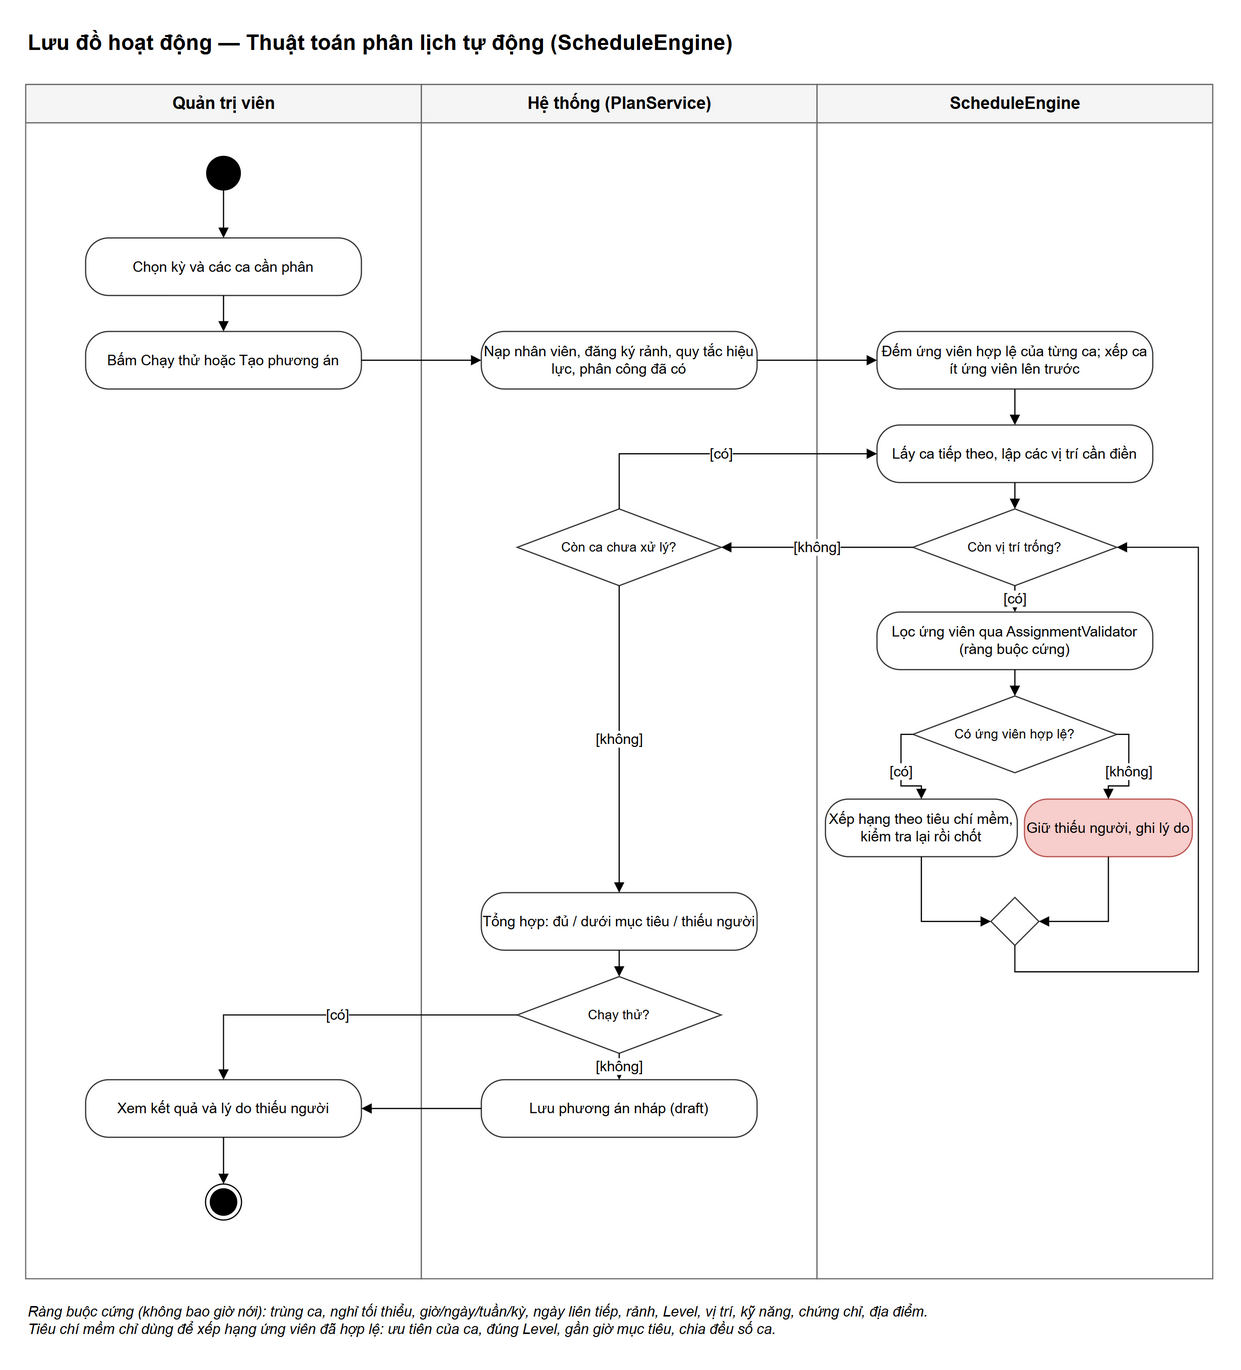

The diagram above was exported from draw.io. Its source (the exported page's mxGraphModel, read from the mxfile embedded in the PNG):
<mxGraphModel grid="0" page="0" math="0" shadow="0">
  <root>
    <mxCell id="0" />
    <mxCell id="1" parent="0" />
    <mxCell id="v1" value="Lưu đồ hoạt động — Thuật toán phân lịch tự động (ScheduleEngine)" style="text;html=1;fontSize=18;fontStyle=1;align=left;verticalAlign=middle;" vertex="1" parent="1">
      <mxGeometry x="0" y="-50" width="990" height="30" as="geometry" />
    </mxCell>
    <mxCell id="v2" value="Quản trị viên" style="swimlane;startSize=32;html=1;fontSize=14;fontStyle=1;fillColor=#f5f5f5;strokeColor=#666666;swimlaneFillColor=#ffffff;" vertex="1" parent="1">
      <mxGeometry x="0" y="0" width="330" height="996" as="geometry" />
    </mxCell>
    <mxCell id="v3" value="Hệ thống (PlanService)" style="swimlane;startSize=32;html=1;fontSize=14;fontStyle=1;fillColor=#f5f5f5;strokeColor=#666666;swimlaneFillColor=#ffffff;" vertex="1" parent="1">
      <mxGeometry x="330" y="0" width="330" height="996" as="geometry" />
    </mxCell>
    <mxCell id="v4" value="ScheduleEngine" style="swimlane;startSize=32;html=1;fontSize=14;fontStyle=1;fillColor=#f5f5f5;strokeColor=#666666;swimlaneFillColor=#ffffff;" vertex="1" parent="1">
      <mxGeometry x="660" y="0" width="330" height="996" as="geometry" />
    </mxCell>
    <mxCell id="v5" value="" style="ellipse;fillColor=#000000;strokeColor=#000000;html=1;" vertex="1" parent="1">
      <mxGeometry x="151" y="60" width="28" height="28" as="geometry" />
    </mxCell>
    <mxCell id="v6" value="Chọn kỳ và các ca cần phân" style="rounded=1;arcSize=40;whiteSpace=wrap;html=1;fontSize=12;fillColor=#ffffff;strokeColor=#333333;" vertex="1" parent="1">
      <mxGeometry x="50" y="128" width="230" height="48" as="geometry" />
    </mxCell>
    <mxCell id="v7" value="Bấm Chạy thử hoặc Tạo phương án" style="rounded=1;arcSize=40;whiteSpace=wrap;html=1;fontSize=12;fillColor=#ffffff;strokeColor=#333333;" vertex="1" parent="1">
      <mxGeometry x="50" y="206" width="230" height="48" as="geometry" />
    </mxCell>
    <mxCell id="v8" value="Nạp nhân viên, đăng ký rảnh, quy tắc hiệu lực, phân công đã có" style="rounded=1;arcSize=40;whiteSpace=wrap;html=1;fontSize=12;fillColor=#ffffff;strokeColor=#333333;" vertex="1" parent="1">
      <mxGeometry x="380" y="206" width="230" height="48" as="geometry" />
    </mxCell>
    <mxCell id="v9" value="Đếm ứng viên hợp lệ của từng ca; xếp ca ít ứng viên lên trước" style="rounded=1;arcSize=40;whiteSpace=wrap;html=1;fontSize=12;fillColor=#ffffff;strokeColor=#333333;" vertex="1" parent="1">
      <mxGeometry x="710" y="206" width="230" height="48" as="geometry" />
    </mxCell>
    <mxCell id="v10" value="Lấy ca tiếp theo, lập các vị trí cần điền" style="rounded=1;arcSize=40;whiteSpace=wrap;html=1;fontSize=12;fillColor=#ffffff;strokeColor=#333333;" vertex="1" parent="1">
      <mxGeometry x="710" y="284" width="230" height="48" as="geometry" />
    </mxCell>
    <mxCell id="v11" value="Còn vị trí trống?" style="rhombus;whiteSpace=wrap;html=1;fontSize=11;fillColor=#ffffff;strokeColor=#333333;" vertex="1" parent="1">
      <mxGeometry x="740" y="354" width="170" height="64" as="geometry" />
    </mxCell>
    <mxCell id="v12" value="Lọc ứng viên qua AssignmentValidator (ràng buộc cứng)" style="rounded=1;arcSize=40;whiteSpace=wrap;html=1;fontSize=12;fillColor=#ffffff;strokeColor=#333333;" vertex="1" parent="1">
      <mxGeometry x="710" y="440" width="230" height="48" as="geometry" />
    </mxCell>
    <mxCell id="v13" value="Có ứng viên hợp lệ?" style="rhombus;whiteSpace=wrap;html=1;fontSize=11;fillColor=#ffffff;strokeColor=#333333;" vertex="1" parent="1">
      <mxGeometry x="740" y="510" width="170" height="64" as="geometry" />
    </mxCell>
    <mxCell id="v14" value="Xếp hạng theo tiêu chí mềm, kiểm tra lại rồi chốt" style="rounded=1;arcSize=40;whiteSpace=wrap;html=1;fontSize=12;fillColor=#ffffff;strokeColor=#333333;" vertex="1" parent="1">
      <mxGeometry x="667" y="596" width="160" height="48" as="geometry" />
    </mxCell>
    <mxCell id="v15" value="Giữ thiếu người, ghi lý do" style="rounded=1;arcSize=40;whiteSpace=wrap;html=1;fontSize=12;fillColor=#f8cecc;strokeColor=#b85450;" vertex="1" parent="1">
      <mxGeometry x="833" y="596" width="140" height="48" as="geometry" />
    </mxCell>
    <mxCell id="v16" value="" style="rhombus;whiteSpace=wrap;html=1;fontSize=11;fillColor=#ffffff;strokeColor=#333333;" vertex="1" parent="1">
      <mxGeometry x="805" y="678" width="40" height="40" as="geometry" />
    </mxCell>
    <mxCell id="v17" value="Còn ca chưa xử lý?" style="rhombus;whiteSpace=wrap;html=1;fontSize=11;fillColor=#ffffff;strokeColor=#333333;" vertex="1" parent="1">
      <mxGeometry x="410" y="354" width="170" height="64" as="geometry" />
    </mxCell>
    <mxCell id="v18" value="Tổng hợp: đủ / dưới mục tiêu / thiếu người" style="rounded=1;arcSize=40;whiteSpace=wrap;html=1;fontSize=12;fillColor=#ffffff;strokeColor=#333333;" vertex="1" parent="1">
      <mxGeometry x="380" y="674" width="230" height="48" as="geometry" />
    </mxCell>
    <mxCell id="v19" value="Chạy thử?" style="rhombus;whiteSpace=wrap;html=1;fontSize=11;fillColor=#ffffff;strokeColor=#333333;" vertex="1" parent="1">
      <mxGeometry x="410" y="744" width="170" height="64" as="geometry" />
    </mxCell>
    <mxCell id="v20" value="Lưu phương án nháp (draft)" style="rounded=1;arcSize=40;whiteSpace=wrap;html=1;fontSize=12;fillColor=#ffffff;strokeColor=#333333;" vertex="1" parent="1">
      <mxGeometry x="380" y="830" width="230" height="48" as="geometry" />
    </mxCell>
    <mxCell id="v21" value="Xem kết quả và lý do thiếu người" style="rounded=1;arcSize=40;whiteSpace=wrap;html=1;fontSize=12;fillColor=#ffffff;strokeColor=#333333;" vertex="1" parent="1">
      <mxGeometry x="50" y="830" width="230" height="48" as="geometry" />
    </mxCell>
    <mxCell id="v22" value="" style="ellipse;shape=endState;fillColor=#000000;strokeColor=#000000;html=1;" vertex="1" parent="1">
      <mxGeometry x="150" y="917" width="30" height="30" as="geometry" />
    </mxCell>
    <mxCell id="e23" value="" style="html=1;fontSize=12;endArrow=block;endFill=1;edgeStyle=orthogonalEdgeStyle;rounded=0;labelBackgroundColor=#ffffff;" edge="1" parent="1" source="v5" target="v6">
      <mxGeometry relative="1" as="geometry" />
    </mxCell>
    <mxCell id="e24" value="" style="html=1;fontSize=12;endArrow=block;endFill=1;edgeStyle=orthogonalEdgeStyle;rounded=0;labelBackgroundColor=#ffffff;" edge="1" parent="1" source="v6" target="v7">
      <mxGeometry relative="1" as="geometry" />
    </mxCell>
    <mxCell id="e25" value="" style="html=1;fontSize=12;endArrow=block;endFill=1;edgeStyle=orthogonalEdgeStyle;rounded=0;labelBackgroundColor=#ffffff;" edge="1" parent="1" source="v7" target="v8">
      <mxGeometry relative="1" as="geometry" />
    </mxCell>
    <mxCell id="e26" value="" style="html=1;fontSize=12;endArrow=block;endFill=1;edgeStyle=orthogonalEdgeStyle;rounded=0;labelBackgroundColor=#ffffff;" edge="1" parent="1" source="v8" target="v9">
      <mxGeometry relative="1" as="geometry" />
    </mxCell>
    <mxCell id="e27" value="" style="html=1;fontSize=12;endArrow=block;endFill=1;edgeStyle=orthogonalEdgeStyle;rounded=0;labelBackgroundColor=#ffffff;" edge="1" parent="1" source="v9" target="v10">
      <mxGeometry relative="1" as="geometry" />
    </mxCell>
    <mxCell id="e28" value="" style="html=1;fontSize=12;endArrow=block;endFill=1;edgeStyle=orthogonalEdgeStyle;rounded=0;labelBackgroundColor=#ffffff;" edge="1" parent="1" source="v10" target="v11">
      <mxGeometry relative="1" as="geometry" />
    </mxCell>
    <mxCell id="e29" value="[có]" style="html=1;fontSize=12;endArrow=block;endFill=1;edgeStyle=orthogonalEdgeStyle;rounded=0;labelBackgroundColor=#ffffff;" edge="1" parent="1" source="v11" target="v12">
      <mxGeometry relative="1" as="geometry" />
    </mxCell>
    <mxCell id="e30" value="" style="html=1;fontSize=12;endArrow=block;endFill=1;edgeStyle=orthogonalEdgeStyle;rounded=0;labelBackgroundColor=#ffffff;" edge="1" parent="1" source="v12" target="v13">
      <mxGeometry relative="1" as="geometry" />
    </mxCell>
    <mxCell id="e31" value="[có]" style="html=1;fontSize=12;endArrow=block;endFill=1;edgeStyle=orthogonalEdgeStyle;rounded=0;labelBackgroundColor=#ffffff;exitX=0;exitY=0.5;exitDx=0;exitDy=0;entryX=0.5;entryY=0;entryDx=0;entryDy=0;" edge="1" parent="1" source="v13" target="v14">
      <mxGeometry relative="1" as="geometry" />
    </mxCell>
    <mxCell id="e32" value="[không]" style="html=1;fontSize=12;endArrow=block;endFill=1;edgeStyle=orthogonalEdgeStyle;rounded=0;labelBackgroundColor=#ffffff;exitX=1;exitY=0.5;exitDx=0;exitDy=0;entryX=0.5;entryY=0;entryDx=0;entryDy=0;" edge="1" parent="1" source="v13" target="v15">
      <mxGeometry relative="1" as="geometry" />
    </mxCell>
    <mxCell id="e33" value="" style="html=1;fontSize=12;endArrow=block;endFill=1;edgeStyle=orthogonalEdgeStyle;rounded=0;labelBackgroundColor=#ffffff;exitX=0.5;exitY=1;exitDx=0;exitDy=0;entryX=0;entryY=0.5;entryDx=0;entryDy=0;" edge="1" parent="1" source="v14" target="v16">
      <mxGeometry relative="1" as="geometry" />
    </mxCell>
    <mxCell id="e34" value="" style="html=1;fontSize=12;endArrow=block;endFill=1;edgeStyle=orthogonalEdgeStyle;rounded=0;labelBackgroundColor=#ffffff;exitX=0.5;exitY=1;exitDx=0;exitDy=0;entryX=1;entryY=0.5;entryDx=0;entryDy=0;" edge="1" parent="1" source="v15" target="v16">
      <mxGeometry relative="1" as="geometry" />
    </mxCell>
    <mxCell id="e35" value="" style="html=1;fontSize=12;endArrow=block;endFill=1;edgeStyle=orthogonalEdgeStyle;rounded=0;labelBackgroundColor=#ffffff;exitX=0.5;exitY=1;exitDx=0;exitDy=0;entryX=1;entryY=0.5;entryDx=0;entryDy=0;" edge="1" parent="1" source="v16" target="v11">
      <mxGeometry relative="1" as="geometry">
        <Array as="points">
          <mxPoint x="825" y="740" />
          <mxPoint x="978" y="740" />
          <mxPoint x="978" y="386" />
        </Array>
      </mxGeometry>
    </mxCell>
    <mxCell id="e36" value="[không]" style="html=1;fontSize=12;endArrow=block;endFill=1;edgeStyle=orthogonalEdgeStyle;rounded=0;labelBackgroundColor=#ffffff;exitX=0;exitY=0.5;exitDx=0;exitDy=0;entryX=1;entryY=0.5;entryDx=0;entryDy=0;" edge="1" parent="1" source="v11" target="v17">
      <mxGeometry relative="1" as="geometry" />
    </mxCell>
    <mxCell id="e37" value="[có]" style="html=1;fontSize=12;endArrow=block;endFill=1;edgeStyle=orthogonalEdgeStyle;rounded=0;labelBackgroundColor=#ffffff;exitX=0.5;exitY=0;exitDx=0;exitDy=0;entryX=0;entryY=0.5;entryDx=0;entryDy=0;" edge="1" parent="1" source="v17" target="v10">
      <mxGeometry relative="1" as="geometry">
        <Array as="points">
          <mxPoint x="495" y="308" />
        </Array>
      </mxGeometry>
    </mxCell>
    <mxCell id="e38" value="[không]" style="html=1;fontSize=12;endArrow=block;endFill=1;edgeStyle=orthogonalEdgeStyle;rounded=0;labelBackgroundColor=#ffffff;" edge="1" parent="1" source="v17" target="v18">
      <mxGeometry relative="1" as="geometry" />
    </mxCell>
    <mxCell id="e39" value="" style="html=1;fontSize=12;endArrow=block;endFill=1;edgeStyle=orthogonalEdgeStyle;rounded=0;labelBackgroundColor=#ffffff;" edge="1" parent="1" source="v18" target="v19">
      <mxGeometry relative="1" as="geometry" />
    </mxCell>
    <mxCell id="e40" value="[không]" style="html=1;fontSize=12;endArrow=block;endFill=1;edgeStyle=orthogonalEdgeStyle;rounded=0;labelBackgroundColor=#ffffff;" edge="1" parent="1" source="v19" target="v20">
      <mxGeometry relative="1" as="geometry" />
    </mxCell>
    <mxCell id="e41" value="[có]" style="html=1;fontSize=12;endArrow=block;endFill=1;edgeStyle=orthogonalEdgeStyle;rounded=0;labelBackgroundColor=#ffffff;exitX=0;exitY=0.5;exitDx=0;exitDy=0;entryX=0.5;entryY=0;entryDx=0;entryDy=0;" edge="1" parent="1" source="v19" target="v21">
      <mxGeometry relative="1" as="geometry" />
    </mxCell>
    <mxCell id="e42" value="" style="html=1;fontSize=12;endArrow=block;endFill=1;edgeStyle=orthogonalEdgeStyle;rounded=0;labelBackgroundColor=#ffffff;" edge="1" parent="1" source="v20" target="v21">
      <mxGeometry relative="1" as="geometry" />
    </mxCell>
    <mxCell id="e43" value="" style="html=1;fontSize=12;endArrow=block;endFill=1;edgeStyle=orthogonalEdgeStyle;rounded=0;labelBackgroundColor=#ffffff;" edge="1" parent="1" source="v21" target="v22">
      <mxGeometry relative="1" as="geometry" />
    </mxCell>
    <mxCell id="v44" value="Ràng buộc cứng (không bao giờ nới): trùng ca, nghỉ tối thiểu, giờ/ngày/tuần/kỳ, ngày liên tiếp, rảnh, Level, vị trí, kỹ năng, chứng chỉ, địa điểm.&lt;br/&gt;Tiêu chí mềm chỉ dùng để xếp hạng ứng viên đã hợp lệ: ưu tiên của ca, đúng Level, gần giờ mục tiêu, chia đều số ca." style="text;html=1;whiteSpace=wrap;fontSize=12;align=left;verticalAlign=top;fontStyle=2;" vertex="1" parent="1">
      <mxGeometry x="0" y="1010" width="990" height="40" as="geometry" />
    </mxCell>
  </root>
</mxGraphModel>